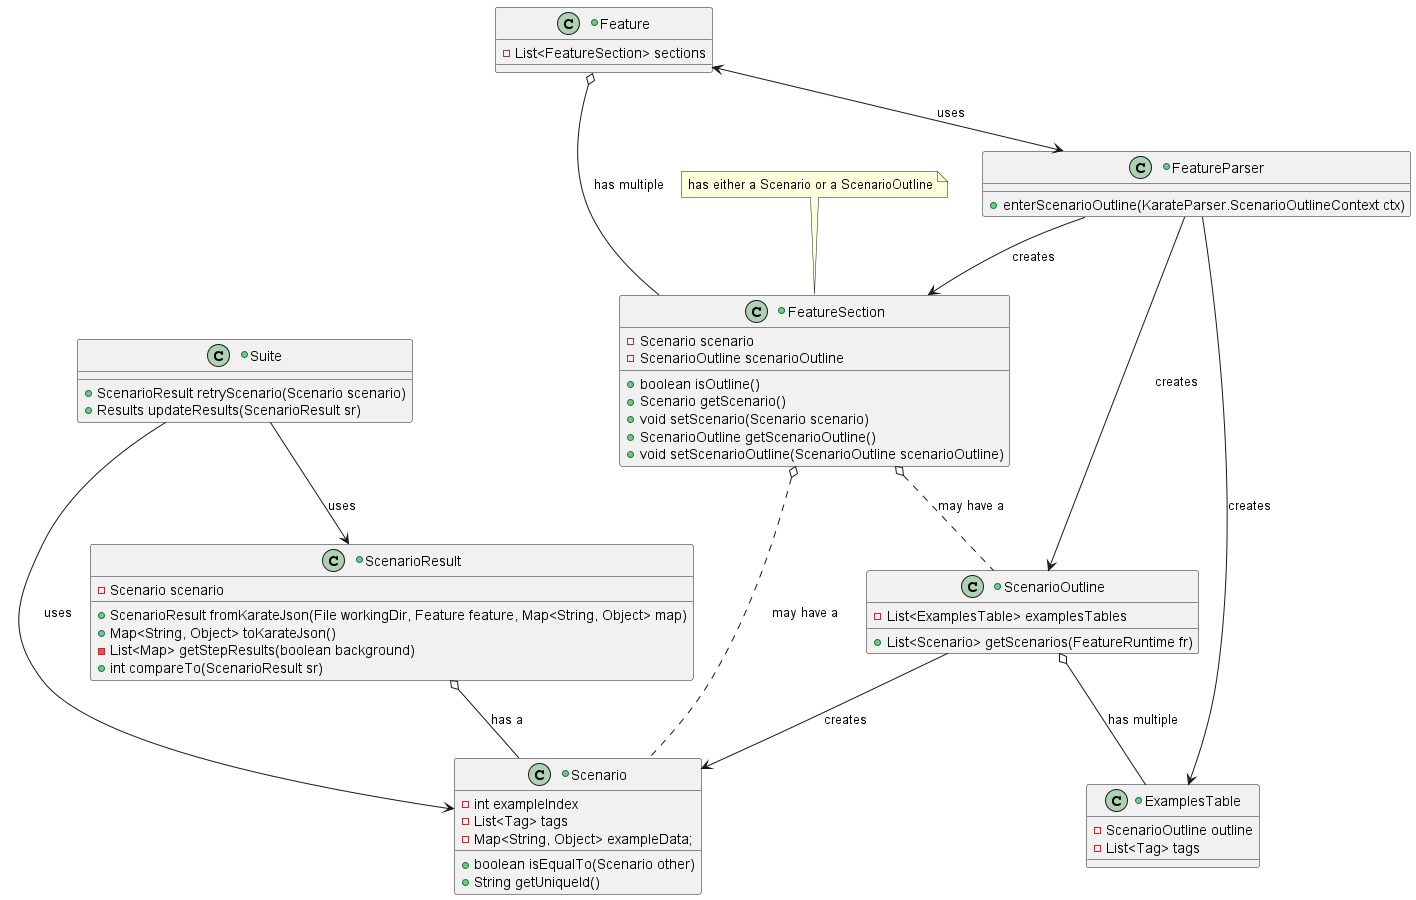

The diagram above was rendered by PlantUML. Its source (embedded in the PNG):
@startuml diagram_before
skinparam 300 dpi
+class Suite {
	+ScenarioResult retryScenario(Scenario scenario)
	+Results updateResults(ScenarioResult sr)
}
+class Feature {
	-List<FeatureSection> sections
}
+class FeatureSection {
	-Scenario scenario
	-ScenarioOutline scenarioOutline

	+boolean isOutline()
	+Scenario getScenario()
	+void setScenario(Scenario scenario)
	+ScenarioOutline getScenarioOutline()
	+void setScenarioOutline(ScenarioOutline scenarioOutline)
}
+class FeatureParser {
	+enterScenarioOutline(KarateParser.ScenarioOutlineContext ctx)
}
+class ScenarioOutline {
	-List<ExamplesTable> examplesTables

	+List<Scenario> getScenarios(FeatureRuntime fr)
}
+class Scenario {
	-int exampleIndex
	-List<Tag> tags
	-Map<String, Object> exampleData;

	+boolean isEqualTo(Scenario other)
	+String getUniqueId() 
}
+class ExamplesTable {
	-ScenarioOutline outline
	-List<Tag> tags
}
+class ScenarioResult {
	-Scenario scenario

	+ScenarioResult fromKarateJson(File workingDir, Feature feature, Map<String, Object> map)
	+Map<String, Object> toKarateJson()
	-List<Map> getStepResults(boolean background)
	+int compareTo(ScenarioResult sr)
}

note top of FeatureSection : has either a Scenario or a ScenarioOutline

Feature o-- FeatureSection : "has multiple"
Feature <--> FeatureParser : "uses"
FeatureSection o.. Scenario : "may have a"
FeatureSection o.. ScenarioOutline : "may have a"
Suite --> ScenarioResult : "uses"
Suite --> Scenario : "uses"
FeatureParser --> ScenarioOutline : "creates"
FeatureParser --> ExamplesTable : "creates"
FeatureParser --> FeatureSection : "creates"
ScenarioOutline --> Scenario : "creates"
ScenarioOutline o-- ExamplesTable : "has multiple"
ScenarioResult o-- Scenario : "has a"
@enduml